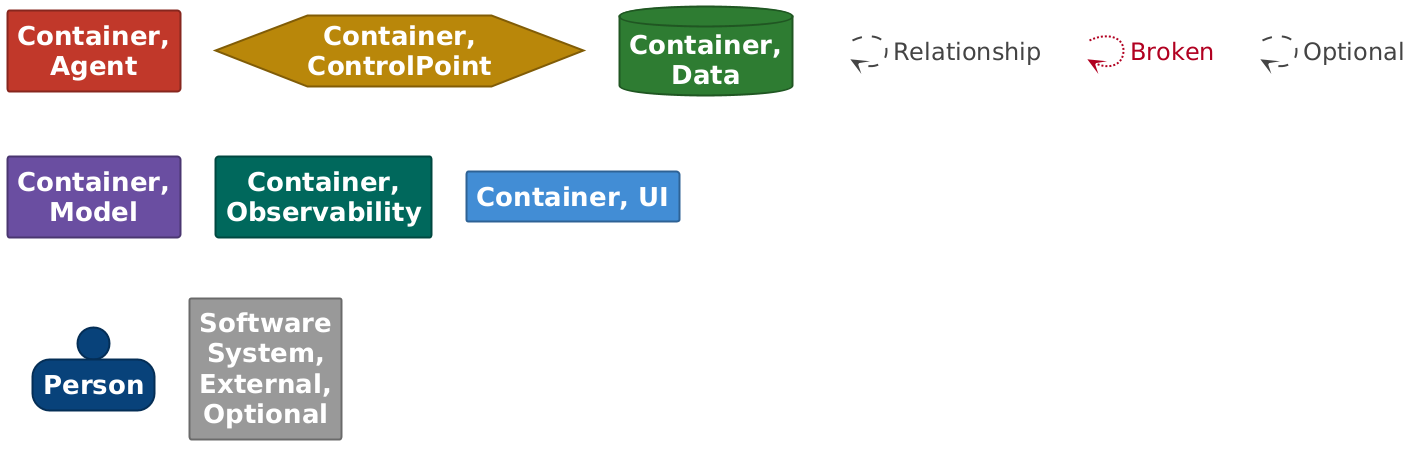

The diagram above was rendered by PlantUML. Its source (embedded in the PNG):
@startuml

set separator none
hide stereotype

<style>
  root {
    BackgroundColor: #ffffff;
    FontColor: #444444;
  }
  // Element,Container,Agent
  .Element-RWxlbWVudCxDb250YWluZXIsQWdlbnQ= {
    BackgroundColor: #c0392b;
    LineColor: #86271e;
    LineStyle: 0;
    LineThickness: 2;
    FontColor: #ffffff;
    FontSize: 24;
    HorizontalAlignment: center;
    Shadowing: 0;
    MaximumWidth: 200;
  }
  // Element,Container,ControlPoint
  .Element-RWxlbWVudCxDb250YWluZXIsQ29udHJvbFBvaW50 {
    BackgroundColor: #b8860b;
    LineColor: #805d07;
    LineStyle: 0;
    LineThickness: 2;
    FontColor: #ffffff;
    FontSize: 24;
    HorizontalAlignment: center;
    Shadowing: 0;
    MaximumWidth: 200;
  }
  // Element,Container,Data
  .Element-RWxlbWVudCxDb250YWluZXIsRGF0YQ== {
    BackgroundColor: #2e7d32;
    LineColor: #205723;
    LineStyle: 0;
    LineThickness: 2;
    FontColor: #ffffff;
    FontSize: 24;
    HorizontalAlignment: center;
    Shadowing: 0;
    MaximumWidth: 200;
  }
  // Element,Container,Model
  .Element-RWxlbWVudCxDb250YWluZXIsTW9kZWw= {
    BackgroundColor: #6b4fa0;
    LineColor: #4a3770;
    LineStyle: 0;
    LineThickness: 2;
    FontColor: #ffffff;
    FontSize: 24;
    HorizontalAlignment: center;
    Shadowing: 0;
    MaximumWidth: 200;
  }
  // Element,Container,Observability
  .Element-RWxlbWVudCxDb250YWluZXIsT2JzZXJ2YWJpbGl0eQ== {
    BackgroundColor: #00695c;
    LineColor: #004940;
    LineStyle: 0;
    LineThickness: 2;
    FontColor: #ffffff;
    FontSize: 24;
    HorizontalAlignment: center;
    Shadowing: 0;
    MaximumWidth: 200;
  }
  // Element,Container,UI
  .Element-RWxlbWVudCxDb250YWluZXIsVUk= {
    BackgroundColor: #438dd5;
    LineColor: #2e6295;
    LineStyle: 0;
    LineThickness: 2;
    FontColor: #ffffff;
    FontSize: 24;
    HorizontalAlignment: center;
    Shadowing: 0;
    MaximumWidth: 200;
  }
  // Element,Person
  .Element-RWxlbWVudCxQZXJzb24= {
    BackgroundColor: #08427b;
    LineColor: #052e56;
    LineStyle: 0;
    LineThickness: 2;
    FontColor: #ffffff;
    FontSize: 24;
    HorizontalAlignment: center;
    Shadowing: 0;
    MaximumWidth: 200;
  }
  // Element,Software System,External,Optional
  .Element-RWxlbWVudCxTb2Z0d2FyZSBTeXN0ZW0sRXh0ZXJuYWwsT3B0aW9uYWw= {
    BackgroundColor: #999999;
    LineColor: #6b6b6b;
    LineStyle: 0;
    LineThickness: 2;
    FontColor: #ffffff;
    FontSize: 24;
    HorizontalAlignment: center;
    Shadowing: 0;
    MaximumWidth: 200;
  }
  // Relationship
  .Relationship-UmVsYXRpb25zaGlw {
    LineThickness: 2;
    LineStyle: 10-10;
    LineColor: #444444;
    FontColor: #444444;
    FontSize: 24;
    MaximumWidth: 200;
  }
  // Relationship,Broken
  .Relationship-UmVsYXRpb25zaGlwLEJyb2tlbg== {
    LineThickness: 2;
    LineStyle: 2-2;
    LineColor: #b00020;
    FontColor: #b00020;
    FontSize: 24;
    MaximumWidth: 200;
  }
  // Relationship,Optional
  .Relationship-UmVsYXRpb25zaGlwLE9wdGlvbmFs {
    LineThickness: 2;
    LineStyle: 10-10;
    LineColor: #444444;
    FontColor: #444444;
    FontSize: 24;
    MaximumWidth: 200;
  }
  // Agentic Platform (local)
  .Boundary-QWdlbnRpYyBQbGF0Zm9ybSAobG9jYWwp {
    BackgroundColor: #ffffff;
    LineColor: #0b4884;
    LineStyle: 0;
    LineThickness: 2;
    FontColor: #ffffff;
    FontSize: 24;
    HorizontalAlignment: center;
    Shadowing: 0;
  }
  // transparent element for relationships in legend
  .Element-Transparent {
    BackgroundColor: transparent;
    LineColor: transparent;
    FontColor: transparent;
  }
</style>

rectangle "==Container, Agent" <<Element-RWxlbWVudCxDb250YWluZXIsQWdlbnQ=>>

hexagon "==Container, ControlPoint" <<Element-RWxlbWVudCxDb250YWluZXIsQ29udHJvbFBvaW50>>

database "==Container, Data" <<Element-RWxlbWVudCxDb250YWluZXIsRGF0YQ==>>

rectangle "==Container, Model" <<Element-RWxlbWVudCxDb250YWluZXIsTW9kZWw=>>

rectangle "==Container, Observability" <<Element-RWxlbWVudCxDb250YWluZXIsT2JzZXJ2YWJpbGl0eQ==>>

rectangle "==Container, UI" <<Element-RWxlbWVudCxDb250YWluZXIsVUk=>>

person "==Person" <<Element-RWxlbWVudCxQZXJzb24=>>

rectangle "==Software System, External, Optional" <<Element-RWxlbWVudCxTb2Z0d2FyZSBTeXN0ZW0sRXh0ZXJuYWwsT3B0aW9uYWw=>>

rectangle "." <<.Element-Transparent>> as 1
1 --> 1 <<Relationship-UmVsYXRpb25zaGlw>> : "Relationship"

rectangle "." <<.Element-Transparent>> as 2
2 --> 2 <<Relationship-UmVsYXRpb25zaGlwLEJyb2tlbg==>> : "Broken"

rectangle "." <<.Element-Transparent>> as 3
3 --> 3 <<Relationship-UmVsYXRpb25zaGlwLE9wdGlvbmFs>> : "Optional"

@enduml